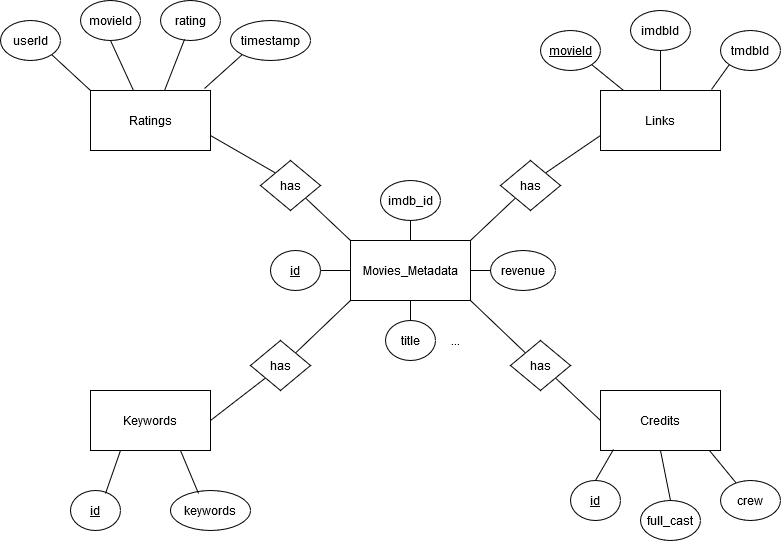

The diagram above was exported from draw.io. Its source (the exported page's mxGraphModel, read from the mxfile embedded in the PNG):
<mxGraphModel dx="2032" dy="733" grid="1" gridSize="10" guides="1" tooltips="1" connect="1" arrows="1" fold="1" page="1" pageScale="1" pageWidth="850" pageHeight="1100" math="0" shadow="0">
  <root>
    <mxCell id="0" />
    <mxCell id="1" parent="0" />
    <mxCell id="wEtqUrxRdXCc0H17Lr1C-2" value="Movies_Metadata" style="rounded=0;whiteSpace=wrap;html=1;" vertex="1" parent="1">
      <mxGeometry x="330" y="270" width="120" height="60" as="geometry" />
    </mxCell>
    <mxCell id="wEtqUrxRdXCc0H17Lr1C-4" value="Links" style="rounded=0;whiteSpace=wrap;html=1;" vertex="1" parent="1">
      <mxGeometry x="580" y="120" width="120" height="60" as="geometry" />
    </mxCell>
    <mxCell id="wEtqUrxRdXCc0H17Lr1C-6" value="Credits" style="rounded=0;whiteSpace=wrap;html=1;" vertex="1" parent="1">
      <mxGeometry x="580" y="420" width="120" height="60" as="geometry" />
    </mxCell>
    <mxCell id="wEtqUrxRdXCc0H17Lr1C-7" value="has" style="rhombus;whiteSpace=wrap;html=1;" vertex="1" parent="1">
      <mxGeometry x="480" y="190" width="60" height="50" as="geometry" />
    </mxCell>
    <mxCell id="wEtqUrxRdXCc0H17Lr1C-8" value="" style="endArrow=none;html=1;exitX=1;exitY=0;exitDx=0;exitDy=0;entryX=0;entryY=1;entryDx=0;entryDy=0;" edge="1" parent="1" source="wEtqUrxRdXCc0H17Lr1C-2" target="wEtqUrxRdXCc0H17Lr1C-7">
      <mxGeometry width="50" height="50" relative="1" as="geometry">
        <mxPoint x="450" y="350" as="sourcePoint" />
        <mxPoint x="430" y="390" as="targetPoint" />
      </mxGeometry>
    </mxCell>
    <mxCell id="wEtqUrxRdXCc0H17Lr1C-9" value="" style="endArrow=none;html=1;entryX=0;entryY=0.75;entryDx=0;entryDy=0;exitX=1;exitY=0;exitDx=0;exitDy=0;" edge="1" parent="1" source="wEtqUrxRdXCc0H17Lr1C-7" target="wEtqUrxRdXCc0H17Lr1C-4">
      <mxGeometry width="50" height="50" relative="1" as="geometry">
        <mxPoint x="530" y="350" as="sourcePoint" />
        <mxPoint x="580" y="300" as="targetPoint" />
      </mxGeometry>
    </mxCell>
    <mxCell id="wEtqUrxRdXCc0H17Lr1C-11" value="has" style="rhombus;whiteSpace=wrap;html=1;" vertex="1" parent="1">
      <mxGeometry x="490" y="370" width="60" height="50" as="geometry" />
    </mxCell>
    <mxCell id="wEtqUrxRdXCc0H17Lr1C-12" value="" style="endArrow=none;html=1;exitX=1;exitY=1;exitDx=0;exitDy=0;entryX=0;entryY=0;entryDx=0;entryDy=0;" edge="1" parent="1" target="wEtqUrxRdXCc0H17Lr1C-11" source="wEtqUrxRdXCc0H17Lr1C-2">
      <mxGeometry width="50" height="50" relative="1" as="geometry">
        <mxPoint x="410" y="405" as="sourcePoint" />
        <mxPoint x="390" y="495" as="targetPoint" />
      </mxGeometry>
    </mxCell>
    <mxCell id="wEtqUrxRdXCc0H17Lr1C-13" value="" style="endArrow=none;html=1;entryX=0;entryY=0.5;entryDx=0;entryDy=0;exitX=1;exitY=1;exitDx=0;exitDy=0;" edge="1" parent="1" source="wEtqUrxRdXCc0H17Lr1C-11" target="wEtqUrxRdXCc0H17Lr1C-6">
      <mxGeometry width="50" height="50" relative="1" as="geometry">
        <mxPoint x="490" y="455" as="sourcePoint" />
        <mxPoint x="530" y="405" as="targetPoint" />
      </mxGeometry>
    </mxCell>
    <mxCell id="wEtqUrxRdXCc0H17Lr1C-31" value="Ratings" style="rounded=0;whiteSpace=wrap;html=1;" vertex="1" parent="1">
      <mxGeometry x="70" y="120" width="120" height="60" as="geometry" />
    </mxCell>
    <mxCell id="wEtqUrxRdXCc0H17Lr1C-32" value="Keywords" style="rounded=0;whiteSpace=wrap;html=1;" vertex="1" parent="1">
      <mxGeometry x="70" y="420" width="120" height="60" as="geometry" />
    </mxCell>
    <mxCell id="wEtqUrxRdXCc0H17Lr1C-33" value="has" style="rhombus;whiteSpace=wrap;html=1;" vertex="1" parent="1">
      <mxGeometry x="240" y="190" width="60" height="50" as="geometry" />
    </mxCell>
    <mxCell id="wEtqUrxRdXCc0H17Lr1C-34" value="" style="endArrow=none;html=1;exitX=0;exitY=0;exitDx=0;exitDy=0;entryX=1;entryY=1;entryDx=0;entryDy=0;" edge="1" target="wEtqUrxRdXCc0H17Lr1C-33" parent="1" source="wEtqUrxRdXCc0H17Lr1C-2">
      <mxGeometry width="50" height="50" relative="1" as="geometry">
        <mxPoint x="-10" y="380" as="sourcePoint" />
        <mxPoint x="-30" y="485" as="targetPoint" />
      </mxGeometry>
    </mxCell>
    <mxCell id="wEtqUrxRdXCc0H17Lr1C-35" value="" style="endArrow=none;html=1;entryX=1;entryY=0.75;entryDx=0;entryDy=0;exitX=0;exitY=0;exitDx=0;exitDy=0;" edge="1" source="wEtqUrxRdXCc0H17Lr1C-33" target="wEtqUrxRdXCc0H17Lr1C-31" parent="1">
      <mxGeometry width="50" height="50" relative="1" as="geometry">
        <mxPoint x="70" y="445" as="sourcePoint" />
        <mxPoint x="120" y="395" as="targetPoint" />
      </mxGeometry>
    </mxCell>
    <mxCell id="wEtqUrxRdXCc0H17Lr1C-36" value="has" style="rhombus;whiteSpace=wrap;html=1;" vertex="1" parent="1">
      <mxGeometry x="230" y="370" width="60" height="50" as="geometry" />
    </mxCell>
    <mxCell id="wEtqUrxRdXCc0H17Lr1C-37" value="" style="endArrow=none;html=1;exitX=0;exitY=1;exitDx=0;exitDy=0;entryX=1;entryY=0;entryDx=0;entryDy=0;" edge="1" target="wEtqUrxRdXCc0H17Lr1C-36" parent="1" source="wEtqUrxRdXCc0H17Lr1C-2">
      <mxGeometry width="50" height="50" relative="1" as="geometry">
        <mxPoint x="-10" y="425" as="sourcePoint" />
        <mxPoint x="-70" y="590" as="targetPoint" />
      </mxGeometry>
    </mxCell>
    <mxCell id="wEtqUrxRdXCc0H17Lr1C-38" value="" style="endArrow=none;html=1;entryX=1;entryY=0.5;entryDx=0;entryDy=0;exitX=0;exitY=1;exitDx=0;exitDy=0;" edge="1" source="wEtqUrxRdXCc0H17Lr1C-36" target="wEtqUrxRdXCc0H17Lr1C-32" parent="1">
      <mxGeometry width="50" height="50" relative="1" as="geometry">
        <mxPoint x="30" y="550" as="sourcePoint" />
        <mxPoint x="70" y="500" as="targetPoint" />
      </mxGeometry>
    </mxCell>
    <mxCell id="wEtqUrxRdXCc0H17Lr1C-39" value="id" style="ellipse;whiteSpace=wrap;html=1;fontStyle=4" vertex="1" parent="1">
      <mxGeometry x="250" y="280" width="50" height="40" as="geometry" />
    </mxCell>
    <mxCell id="wEtqUrxRdXCc0H17Lr1C-40" value="imdb_id" style="ellipse;whiteSpace=wrap;html=1;" vertex="1" parent="1">
      <mxGeometry x="360" y="210" width="60" height="40" as="geometry" />
    </mxCell>
    <mxCell id="wEtqUrxRdXCc0H17Lr1C-42" value="title" style="ellipse;whiteSpace=wrap;html=1;" vertex="1" parent="1">
      <mxGeometry x="365" y="350" width="50" height="40" as="geometry" />
    </mxCell>
    <mxCell id="wEtqUrxRdXCc0H17Lr1C-44" value="revenue" style="ellipse;whiteSpace=wrap;html=1;" vertex="1" parent="1">
      <mxGeometry x="470" y="280" width="65" height="40" as="geometry" />
    </mxCell>
    <mxCell id="wEtqUrxRdXCc0H17Lr1C-46" value="" style="endArrow=none;html=1;exitX=0.5;exitY=0;exitDx=0;exitDy=0;" edge="1" parent="1" source="wEtqUrxRdXCc0H17Lr1C-2">
      <mxGeometry width="50" height="50" relative="1" as="geometry">
        <mxPoint x="330" y="270" as="sourcePoint" />
        <mxPoint x="390" y="250" as="targetPoint" />
      </mxGeometry>
    </mxCell>
    <mxCell id="wEtqUrxRdXCc0H17Lr1C-47" value="" style="endArrow=none;html=1;entryX=0;entryY=0.5;entryDx=0;entryDy=0;exitX=1;exitY=0.5;exitDx=0;exitDy=0;" edge="1" parent="1" source="wEtqUrxRdXCc0H17Lr1C-2" target="wEtqUrxRdXCc0H17Lr1C-44">
      <mxGeometry width="50" height="50" relative="1" as="geometry">
        <mxPoint x="420" y="330" as="sourcePoint" />
        <mxPoint x="470" y="280" as="targetPoint" />
      </mxGeometry>
    </mxCell>
    <mxCell id="wEtqUrxRdXCc0H17Lr1C-48" value="" style="endArrow=none;html=1;entryX=0;entryY=0.5;entryDx=0;entryDy=0;exitX=1;exitY=0.5;exitDx=0;exitDy=0;" edge="1" parent="1" source="wEtqUrxRdXCc0H17Lr1C-39" target="wEtqUrxRdXCc0H17Lr1C-2">
      <mxGeometry width="50" height="50" relative="1" as="geometry">
        <mxPoint x="320" y="330" as="sourcePoint" />
        <mxPoint x="370" y="280" as="targetPoint" />
      </mxGeometry>
    </mxCell>
    <mxCell id="wEtqUrxRdXCc0H17Lr1C-49" value="" style="endArrow=none;html=1;entryX=0.5;entryY=1;entryDx=0;entryDy=0;exitX=0.5;exitY=0;exitDx=0;exitDy=0;" edge="1" parent="1" source="wEtqUrxRdXCc0H17Lr1C-42" target="wEtqUrxRdXCc0H17Lr1C-2">
      <mxGeometry width="50" height="50" relative="1" as="geometry">
        <mxPoint x="370" y="390" as="sourcePoint" />
        <mxPoint x="420" y="340" as="targetPoint" />
      </mxGeometry>
    </mxCell>
    <mxCell id="wEtqUrxRdXCc0H17Lr1C-50" value="userId" style="ellipse;whiteSpace=wrap;html=1;" vertex="1" parent="1">
      <mxGeometry x="-20" y="50" width="60" height="40" as="geometry" />
    </mxCell>
    <mxCell id="wEtqUrxRdXCc0H17Lr1C-51" value="movieId" style="ellipse;whiteSpace=wrap;html=1;" vertex="1" parent="1">
      <mxGeometry x="60" y="30" width="60" height="40" as="geometry" />
    </mxCell>
    <mxCell id="wEtqUrxRdXCc0H17Lr1C-52" value="rating" style="ellipse;whiteSpace=wrap;html=1;" vertex="1" parent="1">
      <mxGeometry x="140" y="30" width="60" height="40" as="geometry" />
    </mxCell>
    <mxCell id="wEtqUrxRdXCc0H17Lr1C-53" value="timestamp" style="ellipse;whiteSpace=wrap;html=1;" vertex="1" parent="1">
      <mxGeometry x="210" y="50" width="80" height="40" as="geometry" />
    </mxCell>
    <mxCell id="wEtqUrxRdXCc0H17Lr1C-54" value="" style="endArrow=none;html=1;entryX=1;entryY=1;entryDx=0;entryDy=0;exitX=0;exitY=0;exitDx=0;exitDy=0;" edge="1" parent="1" source="wEtqUrxRdXCc0H17Lr1C-31" target="wEtqUrxRdXCc0H17Lr1C-50">
      <mxGeometry width="50" height="50" relative="1" as="geometry">
        <mxPoint x="60" y="140" as="sourcePoint" />
        <mxPoint x="110" y="90" as="targetPoint" />
      </mxGeometry>
    </mxCell>
    <mxCell id="wEtqUrxRdXCc0H17Lr1C-55" value="" style="endArrow=none;html=1;entryX=0.5;entryY=1;entryDx=0;entryDy=0;exitX=0.358;exitY=0;exitDx=0;exitDy=0;exitPerimeter=0;" edge="1" parent="1" source="wEtqUrxRdXCc0H17Lr1C-31" target="wEtqUrxRdXCc0H17Lr1C-51">
      <mxGeometry width="50" height="50" relative="1" as="geometry">
        <mxPoint x="80" y="120" as="sourcePoint" />
        <mxPoint x="130" y="70" as="targetPoint" />
      </mxGeometry>
    </mxCell>
    <mxCell id="wEtqUrxRdXCc0H17Lr1C-56" value="" style="endArrow=none;html=1;entryX=0.4;entryY=0.975;entryDx=0;entryDy=0;entryPerimeter=0;exitX=0.617;exitY=0;exitDx=0;exitDy=0;exitPerimeter=0;" edge="1" parent="1" source="wEtqUrxRdXCc0H17Lr1C-31" target="wEtqUrxRdXCc0H17Lr1C-52">
      <mxGeometry width="50" height="50" relative="1" as="geometry">
        <mxPoint x="130" y="130" as="sourcePoint" />
        <mxPoint x="180" y="80" as="targetPoint" />
      </mxGeometry>
    </mxCell>
    <mxCell id="wEtqUrxRdXCc0H17Lr1C-57" value="" style="endArrow=none;html=1;entryX=0;entryY=1;entryDx=0;entryDy=0;exitX=0.95;exitY=-0.033;exitDx=0;exitDy=0;exitPerimeter=0;" edge="1" parent="1" source="wEtqUrxRdXCc0H17Lr1C-31" target="wEtqUrxRdXCc0H17Lr1C-53">
      <mxGeometry width="50" height="50" relative="1" as="geometry">
        <mxPoint x="180" y="140" as="sourcePoint" />
        <mxPoint x="230" y="90" as="targetPoint" />
      </mxGeometry>
    </mxCell>
    <mxCell id="wEtqUrxRdXCc0H17Lr1C-58" value="full_cast" style="ellipse;whiteSpace=wrap;html=1;" vertex="1" parent="1">
      <mxGeometry x="620" y="530" width="60" height="40" as="geometry" />
    </mxCell>
    <mxCell id="wEtqUrxRdXCc0H17Lr1C-59" value="crew" style="ellipse;whiteSpace=wrap;html=1;" vertex="1" parent="1">
      <mxGeometry x="700" y="510" width="60" height="40" as="geometry" />
    </mxCell>
    <mxCell id="wEtqUrxRdXCc0H17Lr1C-60" value="id" style="ellipse;whiteSpace=wrap;html=1;fontStyle=4" vertex="1" parent="1">
      <mxGeometry x="550" y="510" width="50" height="40" as="geometry" />
    </mxCell>
    <mxCell id="wEtqUrxRdXCc0H17Lr1C-61" value="" style="endArrow=none;html=1;entryX=0.108;entryY=0.983;entryDx=0;entryDy=0;entryPerimeter=0;exitX=0.5;exitY=0;exitDx=0;exitDy=0;" edge="1" parent="1" source="wEtqUrxRdXCc0H17Lr1C-60" target="wEtqUrxRdXCc0H17Lr1C-6">
      <mxGeometry width="50" height="50" relative="1" as="geometry">
        <mxPoint x="590" y="530" as="sourcePoint" />
        <mxPoint x="640" y="480" as="targetPoint" />
      </mxGeometry>
    </mxCell>
    <mxCell id="wEtqUrxRdXCc0H17Lr1C-62" value="" style="endArrow=none;html=1;entryX=0.5;entryY=1;entryDx=0;entryDy=0;exitX=0.5;exitY=0;exitDx=0;exitDy=0;" edge="1" parent="1" source="wEtqUrxRdXCc0H17Lr1C-58" target="wEtqUrxRdXCc0H17Lr1C-6">
      <mxGeometry width="50" height="50" relative="1" as="geometry">
        <mxPoint x="630" y="540" as="sourcePoint" />
        <mxPoint x="680" y="490" as="targetPoint" />
      </mxGeometry>
    </mxCell>
    <mxCell id="wEtqUrxRdXCc0H17Lr1C-63" value="" style="endArrow=none;html=1;entryX=0.908;entryY=1;entryDx=0;entryDy=0;entryPerimeter=0;" edge="1" parent="1" source="wEtqUrxRdXCc0H17Lr1C-59" target="wEtqUrxRdXCc0H17Lr1C-6">
      <mxGeometry width="50" height="50" relative="1" as="geometry">
        <mxPoint x="690" y="540" as="sourcePoint" />
        <mxPoint x="740" y="490" as="targetPoint" />
      </mxGeometry>
    </mxCell>
    <mxCell id="wEtqUrxRdXCc0H17Lr1C-64" value="id" style="ellipse;whiteSpace=wrap;html=1;fontStyle=4" vertex="1" parent="1">
      <mxGeometry x="50" y="520" width="50" height="40" as="geometry" />
    </mxCell>
    <mxCell id="wEtqUrxRdXCc0H17Lr1C-65" value="keywords" style="ellipse;whiteSpace=wrap;html=1;" vertex="1" parent="1">
      <mxGeometry x="150" y="520" width="80" height="40" as="geometry" />
    </mxCell>
    <mxCell id="wEtqUrxRdXCc0H17Lr1C-66" value="" style="endArrow=none;html=1;entryX=0.25;entryY=1;entryDx=0;entryDy=0;exitX=0.7;exitY=0.075;exitDx=0;exitDy=0;exitPerimeter=0;" edge="1" parent="1" source="wEtqUrxRdXCc0H17Lr1C-64" target="wEtqUrxRdXCc0H17Lr1C-32">
      <mxGeometry width="50" height="50" relative="1" as="geometry">
        <mxPoint x="40" y="550" as="sourcePoint" />
        <mxPoint x="90" y="500" as="targetPoint" />
      </mxGeometry>
    </mxCell>
    <mxCell id="wEtqUrxRdXCc0H17Lr1C-67" value="" style="endArrow=none;html=1;entryX=0.75;entryY=1;entryDx=0;entryDy=0;exitX=0.35;exitY=0.075;exitDx=0;exitDy=0;exitPerimeter=0;" edge="1" parent="1" source="wEtqUrxRdXCc0H17Lr1C-65" target="wEtqUrxRdXCc0H17Lr1C-32">
      <mxGeometry width="50" height="50" relative="1" as="geometry">
        <mxPoint x="120" y="550" as="sourcePoint" />
        <mxPoint x="170" y="500" as="targetPoint" />
      </mxGeometry>
    </mxCell>
    <mxCell id="wEtqUrxRdXCc0H17Lr1C-68" value="movieId" style="ellipse;whiteSpace=wrap;html=1;fontStyle=4" vertex="1" parent="1">
      <mxGeometry x="520" y="60" width="60" height="40" as="geometry" />
    </mxCell>
    <mxCell id="wEtqUrxRdXCc0H17Lr1C-69" value="imdbId" style="ellipse;whiteSpace=wrap;html=1;" vertex="1" parent="1">
      <mxGeometry x="610" y="40" width="60" height="40" as="geometry" />
    </mxCell>
    <mxCell id="wEtqUrxRdXCc0H17Lr1C-70" value="tmdbId" style="ellipse;whiteSpace=wrap;html=1;" vertex="1" parent="1">
      <mxGeometry x="700" y="60" width="60" height="40" as="geometry" />
    </mxCell>
    <mxCell id="wEtqUrxRdXCc0H17Lr1C-73" value="" style="endArrow=none;html=1;entryX=1;entryY=1;entryDx=0;entryDy=0;" edge="1" parent="1" source="wEtqUrxRdXCc0H17Lr1C-4" target="wEtqUrxRdXCc0H17Lr1C-68">
      <mxGeometry width="50" height="50" relative="1" as="geometry">
        <mxPoint x="530" y="140" as="sourcePoint" />
        <mxPoint x="580" y="90" as="targetPoint" />
      </mxGeometry>
    </mxCell>
    <mxCell id="wEtqUrxRdXCc0H17Lr1C-74" value="" style="endArrow=none;html=1;entryX=0.5;entryY=1;entryDx=0;entryDy=0;exitX=0.5;exitY=0;exitDx=0;exitDy=0;" edge="1" parent="1" source="wEtqUrxRdXCc0H17Lr1C-4" target="wEtqUrxRdXCc0H17Lr1C-69">
      <mxGeometry width="50" height="50" relative="1" as="geometry">
        <mxPoint x="600" y="130" as="sourcePoint" />
        <mxPoint x="650" y="80" as="targetPoint" />
      </mxGeometry>
    </mxCell>
    <mxCell id="wEtqUrxRdXCc0H17Lr1C-75" value="" style="endArrow=none;html=1;entryX=0;entryY=1;entryDx=0;entryDy=0;exitX=0.925;exitY=-0.017;exitDx=0;exitDy=0;exitPerimeter=0;" edge="1" parent="1" source="wEtqUrxRdXCc0H17Lr1C-4" target="wEtqUrxRdXCc0H17Lr1C-70">
      <mxGeometry width="50" height="50" relative="1" as="geometry">
        <mxPoint x="660" y="130" as="sourcePoint" />
        <mxPoint x="710" y="80" as="targetPoint" />
      </mxGeometry>
    </mxCell>
    <mxCell id="wEtqUrxRdXCc0H17Lr1C-76" value="..." style="text;html=1;align=center;verticalAlign=middle;resizable=0;points=[];autosize=1;" vertex="1" parent="1">
      <mxGeometry x="425" y="360" width="20" height="20" as="geometry" />
    </mxCell>
  </root>
</mxGraphModel>